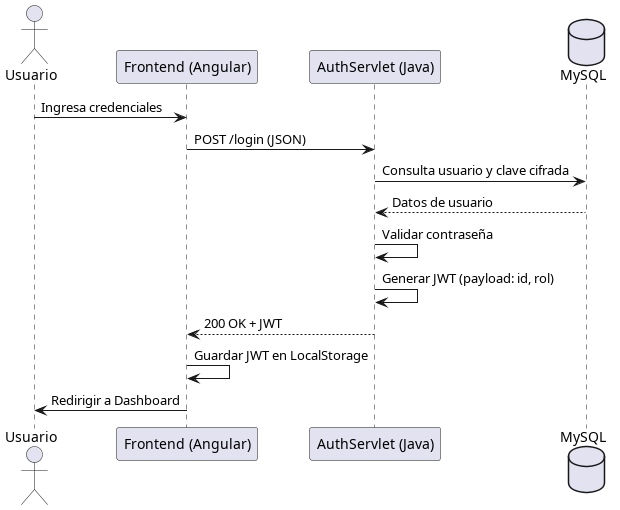

The diagram above was rendered by PlantUML. Its source (embedded in the PNG):
@startuml
actor Usuario
participant "Frontend (Angular)" as Angular
participant "AuthServlet (Java)" as Auth
database "MySQL" as DB

Usuario -> Angular: Ingresa credenciales
Angular -> Auth: POST /login (JSON)
Auth -> DB: Consulta usuario y clave cifrada
DB --> Auth: Datos de usuario
Auth -> Auth: Validar contraseña
Auth -> Auth: Generar JWT (payload: id, rol)
Auth --> Angular: 200 OK + JWT
Angular -> Angular: Guardar JWT en LocalStorage
Angular -> Usuario: Redirigir a Dashboard
@enduml